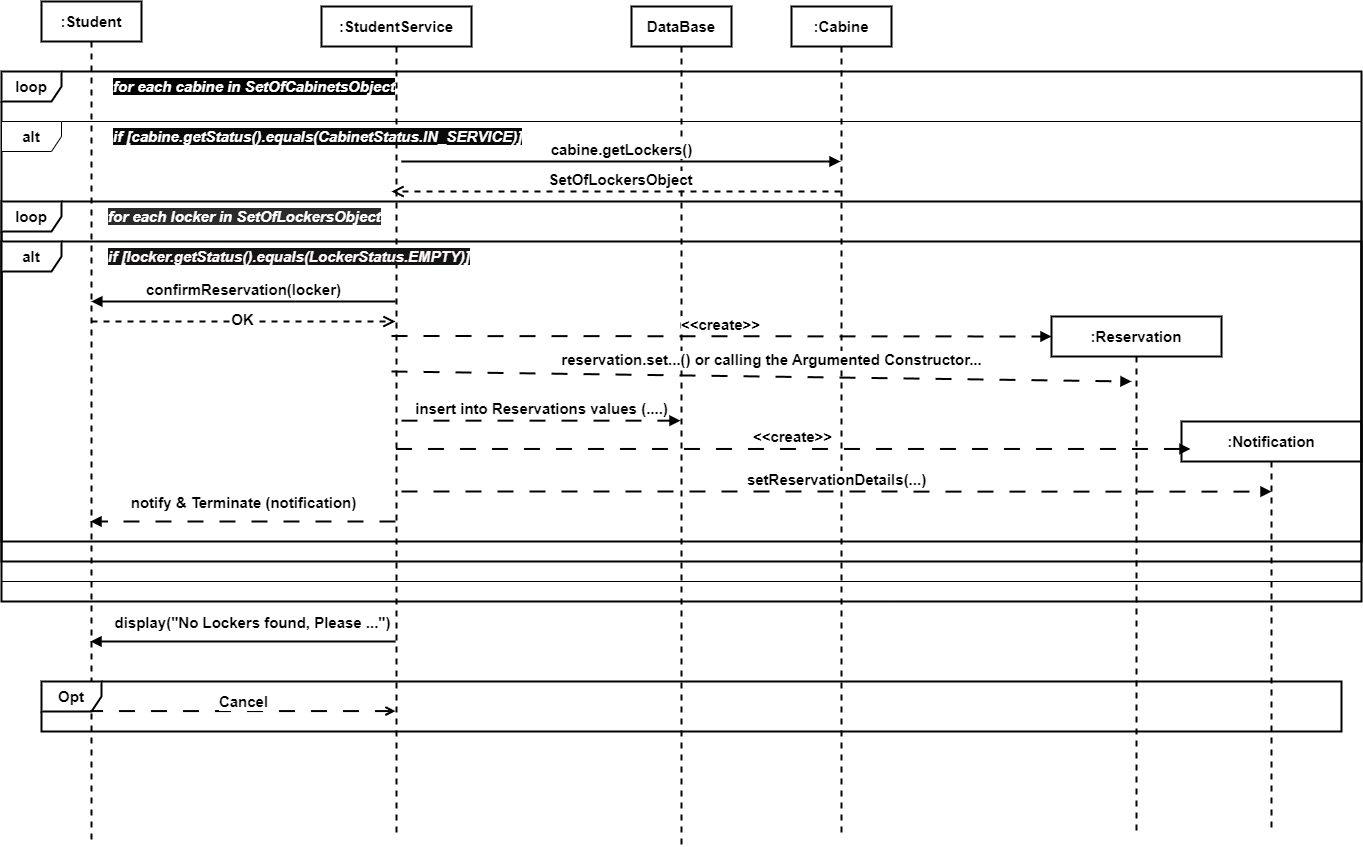

The diagram above was exported from draw.io. Its source (the exported page's mxGraphModel, read from the mxfile embedded in the PNG):
<mxGraphModel dx="2465" dy="917" grid="1" gridSize="10" guides="1" tooltips="1" connect="1" arrows="1" fold="1" page="1" pageScale="1" pageWidth="850" pageHeight="1100" math="0" shadow="0">
  <root>
    <mxCell id="0" />
    <mxCell id="1" parent="0" />
    <mxCell id="akkfq_47HI3n1gTu6U78-1" value=":Student" style="shape=umlLifeline;perimeter=lifelinePerimeter;whiteSpace=wrap;html=1;container=1;dropTarget=0;collapsible=0;recursiveResize=0;outlineConnect=0;portConstraint=eastwest;newEdgeStyle={&quot;curved&quot;:0,&quot;rounded&quot;:0};fontStyle=1;fontSize=15;strokeWidth=2;" parent="1" vertex="1">
      <mxGeometry x="30" y="520" width="100" height="840" as="geometry" />
    </mxCell>
    <mxCell id="akkfq_47HI3n1gTu6U78-2" value="DataBase" style="shape=umlLifeline;perimeter=lifelinePerimeter;whiteSpace=wrap;html=1;container=1;dropTarget=0;collapsible=0;recursiveResize=0;outlineConnect=0;portConstraint=eastwest;newEdgeStyle={&quot;curved&quot;:0,&quot;rounded&quot;:0};fontStyle=1;fontSize=15;strokeWidth=2;" parent="1" vertex="1">
      <mxGeometry x="620" y="525" width="100" height="840" as="geometry" />
    </mxCell>
    <mxCell id="akkfq_47HI3n1gTu6U78-3" value="&lt;font&gt;:StudentService&lt;/font&gt;" style="shape=umlLifeline;perimeter=lifelinePerimeter;whiteSpace=wrap;html=1;container=1;dropTarget=0;collapsible=0;recursiveResize=0;outlineConnect=0;portConstraint=eastwest;newEdgeStyle={&quot;curved&quot;:0,&quot;rounded&quot;:0};fontStyle=1;fontSize=15;strokeWidth=2;" parent="1" vertex="1">
      <mxGeometry x="310" y="525" width="150" height="830" as="geometry" />
    </mxCell>
    <mxCell id="akkfq_47HI3n1gTu6U78-7" value="&lt;font&gt;&lt;font&gt;:Notification&lt;/font&gt;&lt;br&gt;&lt;/font&gt;" style="shape=umlLifeline;perimeter=lifelinePerimeter;whiteSpace=wrap;html=1;container=1;dropTarget=0;collapsible=0;recursiveResize=0;outlineConnect=0;portConstraint=eastwest;newEdgeStyle={&quot;curved&quot;:0,&quot;rounded&quot;:0};fontStyle=1;fontSize=15;strokeWidth=2;align=center;" parent="1" vertex="1">
      <mxGeometry x="1170" y="940" width="180" height="410" as="geometry" />
    </mxCell>
    <mxCell id="akkfq_47HI3n1gTu6U78-8" value="&lt;font&gt;:Reservation&lt;/font&gt;" style="shape=umlLifeline;perimeter=lifelinePerimeter;whiteSpace=wrap;html=1;container=1;dropTarget=0;collapsible=0;recursiveResize=0;outlineConnect=0;portConstraint=eastwest;newEdgeStyle={&quot;curved&quot;:0,&quot;rounded&quot;:0};fontStyle=1;fontSize=15;strokeWidth=2;" parent="1" vertex="1">
      <mxGeometry x="1040" y="835" width="170" height="520" as="geometry" />
    </mxCell>
    <mxCell id="akkfq_47HI3n1gTu6U78-24" value="loop" style="shape=umlFrame;whiteSpace=wrap;html=1;pointerEvents=0;fontStyle=1;fontSize=15;strokeWidth=2;" parent="1" vertex="1">
      <mxGeometry x="-10" y="590" width="1360" height="530" as="geometry" />
    </mxCell>
    <mxCell id="akkfq_47HI3n1gTu6U78-25" value="&lt;font color=&quot;#ffffff&quot; style=&quot;background-color: rgb(0, 0, 0);&quot;&gt;&lt;i&gt;&lt;span style=&quot;forced-color-adjust: none; font-family: Helvetica; font-variant-ligatures: normal; font-variant-caps: normal; letter-spacing: normal; orphans: 2; text-align: center; text-indent: 0px; text-transform: none; widows: 2; word-spacing: 0px; -webkit-text-stroke-width: 0px; white-space: nowrap; text-decoration-thickness: initial; text-decoration-style: initial; text-decoration-color: initial;&quot;&gt;for each cabine in&amp;nbsp;&lt;/span&gt;&lt;span style=&quot;text-align: center; text-wrap-mode: nowrap;&quot;&gt;SetOfCabinetsObject&lt;/span&gt;&lt;/i&gt;&lt;/font&gt;" style="text;whiteSpace=wrap;html=1;fontStyle=1;fontSize=15;" parent="1" vertex="1">
      <mxGeometry x="100" y="590" width="270" height="40" as="geometry" />
    </mxCell>
    <mxCell id="akkfq_47HI3n1gTu6U78-26" value="alt" style="shape=umlFrame;whiteSpace=wrap;html=1;pointerEvents=0;fontStyle=1;fontSize=15;" parent="1" vertex="1">
      <mxGeometry x="-10" y="640" width="1360" height="460" as="geometry" />
    </mxCell>
    <mxCell id="akkfq_47HI3n1gTu6U78-27" value="&lt;span style=&quot;forced-color-adjust: none; font-family: Helvetica; font-variant-ligatures: normal; font-variant-caps: normal; letter-spacing: normal; orphans: 2; text-indent: 0px; text-transform: none; widows: 2; word-spacing: 0px; -webkit-text-stroke-width: 0px; white-space: nowrap; text-decoration-thickness: initial; text-decoration-style: initial; text-decoration-color: initial; text-align: center; background-color: rgb(10, 10, 10);&quot;&gt;&lt;font color=&quot;#ffffff&quot;&gt;&lt;i&gt;if [cabine.getStatus().equals(CabinetStatus.IN_SERVICE)]&lt;/i&gt;&lt;/font&gt;&lt;/span&gt;" style="text;whiteSpace=wrap;html=1;fontStyle=1;fontSize=15;" parent="1" vertex="1">
      <mxGeometry x="100" y="640" width="350" height="30" as="geometry" />
    </mxCell>
    <mxCell id="akkfq_47HI3n1gTu6U78-28" value="&lt;font&gt;:Cabine&lt;/font&gt;" style="shape=umlLifeline;perimeter=lifelinePerimeter;whiteSpace=wrap;html=1;container=1;dropTarget=0;collapsible=0;recursiveResize=0;outlineConnect=0;portConstraint=eastwest;newEdgeStyle={&quot;curved&quot;:0,&quot;rounded&quot;:0};fontStyle=1;fontSize=15;strokeWidth=2;" parent="1" vertex="1">
      <mxGeometry x="780" y="525" width="100" height="830" as="geometry" />
    </mxCell>
    <mxCell id="akkfq_47HI3n1gTu6U78-30" value="cabine.getLockers()" style="html=1;verticalAlign=bottom;endArrow=block;curved=0;rounded=0;fontStyle=1;fontSize=15;strokeWidth=2;" parent="1" target="akkfq_47HI3n1gTu6U78-28" edge="1">
      <mxGeometry width="80" relative="1" as="geometry">
        <mxPoint x="390" y="680" as="sourcePoint" />
        <mxPoint x="788.9999999999998" y="680" as="targetPoint" />
      </mxGeometry>
    </mxCell>
    <mxCell id="akkfq_47HI3n1gTu6U78-34" value="SetOfLockersObject" style="html=1;verticalAlign=bottom;endArrow=open;dashed=1;endSize=8;curved=0;rounded=0;fontStyle=1;fontSize=15;strokeWidth=2;" parent="1" source="akkfq_47HI3n1gTu6U78-28" edge="1">
      <mxGeometry x="-0.0184" relative="1" as="geometry">
        <mxPoint x="759" y="710" as="sourcePoint" />
        <mxPoint x="380" y="710" as="targetPoint" />
        <mxPoint as="offset" />
      </mxGeometry>
    </mxCell>
    <mxCell id="akkfq_47HI3n1gTu6U78-35" value="loop" style="shape=umlFrame;whiteSpace=wrap;html=1;pointerEvents=0;fontStyle=1;fontSize=15;strokeWidth=2;" parent="1" vertex="1">
      <mxGeometry x="-10" y="720" width="1360" height="360" as="geometry" />
    </mxCell>
    <mxCell id="akkfq_47HI3n1gTu6U78-36" value="&lt;i&gt;&lt;font color=&quot;#ffffff&quot; style=&quot;background-color: rgb(43, 43, 43);&quot;&gt;&lt;span style=&quot;forced-color-adjust: none; font-family: Helvetica; font-variant-ligatures: normal; font-variant-caps: normal; letter-spacing: normal; orphans: 2; text-indent: 0px; text-transform: none; widows: 2; word-spacing: 0px; -webkit-text-stroke-width: 0px; white-space: nowrap; text-decoration-thickness: initial; text-decoration-style: initial; text-decoration-color: initial; text-align: center;&quot;&gt;for each locker in&amp;nbsp;&lt;/span&gt;&lt;span style=&quot;forced-color-adjust: none; font-family: Helvetica; font-variant-ligatures: normal; font-variant-caps: normal; letter-spacing: normal; orphans: 2; text-indent: 0px; text-transform: none; widows: 2; word-spacing: 0px; -webkit-text-stroke-width: 0px; white-space: nowrap; text-decoration-thickness: initial; text-decoration-style: initial; text-decoration-color: initial; text-align: center;&quot;&gt;&lt;span style=&quot;forced-color-adjust: none;&quot;&gt;SetOfLockersObject&lt;/span&gt;&lt;/span&gt;&lt;/font&gt;&lt;/i&gt;" style="text;whiteSpace=wrap;html=1;fontStyle=1;fontSize=15;" parent="1" vertex="1">
      <mxGeometry x="95" y="720" width="250" height="30" as="geometry" />
    </mxCell>
    <mxCell id="akkfq_47HI3n1gTu6U78-37" value="alt" style="shape=umlFrame;whiteSpace=wrap;html=1;pointerEvents=0;fontStyle=1;fontSize=15;strokeWidth=2;" parent="1" vertex="1">
      <mxGeometry x="-10" y="760" width="1360" height="300" as="geometry" />
    </mxCell>
    <mxCell id="akkfq_47HI3n1gTu6U78-38" value="&lt;span style=&quot;forced-color-adjust: none; font-family: Helvetica; font-variant-ligatures: normal; font-variant-caps: normal; letter-spacing: normal; orphans: 2; text-indent: 0px; text-transform: none; widows: 2; word-spacing: 0px; -webkit-text-stroke-width: 0px; white-space: nowrap; text-decoration-thickness: initial; text-decoration-style: initial; text-decoration-color: initial; text-align: center; background-color: rgb(20, 20, 20);&quot;&gt;&lt;font color=&quot;#fffafa&quot;&gt;&lt;i&gt;if [locker.getStatus().equals(LockerStatus.EMPTY)]&lt;/i&gt;&lt;/font&gt;&lt;/span&gt;" style="text;whiteSpace=wrap;html=1;fontStyle=1;fontSize=15;" parent="1" vertex="1">
      <mxGeometry x="95" y="760" width="295" height="30" as="geometry" />
    </mxCell>
    <mxCell id="akkfq_47HI3n1gTu6U78-39" value="&lt;font&gt;confirmReservation(locker)&lt;/font&gt;" style="html=1;verticalAlign=bottom;endArrow=block;curved=0;rounded=0;fontStyle=1;fontSize=15;strokeWidth=2;" parent="1" source="akkfq_47HI3n1gTu6U78-3" edge="1">
      <mxGeometry width="80" relative="1" as="geometry">
        <mxPoint x="260" y="820" as="sourcePoint" />
        <mxPoint x="79.81034482758616" y="819.9999999999999" as="targetPoint" />
      </mxGeometry>
    </mxCell>
    <mxCell id="akkfq_47HI3n1gTu6U78-40" value="OK" style="html=1;verticalAlign=bottom;endArrow=open;dashed=1;endSize=8;curved=0;rounded=0;fontStyle=1;fontSize=15;strokeWidth=2;" parent="1" target="akkfq_47HI3n1gTu6U78-3" edge="1">
      <mxGeometry x="-0.011" y="-10" relative="1" as="geometry">
        <mxPoint x="80" y="840" as="sourcePoint" />
        <mxPoint x="260" y="840" as="targetPoint" />
        <mxPoint as="offset" />
      </mxGeometry>
    </mxCell>
    <mxCell id="akkfq_47HI3n1gTu6U78-41" value="&amp;lt;&amp;lt;create&amp;gt;&amp;gt;" style="html=1;verticalAlign=bottom;endArrow=block;curved=0;rounded=0;dashed=1;dashPattern=8 8;fontStyle=1;fontSize=15;strokeWidth=2;" parent="1" edge="1">
      <mxGeometry width="80" relative="1" as="geometry">
        <mxPoint x="380.0035294117649" y="854.5" as="sourcePoint" />
        <mxPoint x="1040" y="855" as="targetPoint" />
      </mxGeometry>
    </mxCell>
    <mxCell id="akkfq_47HI3n1gTu6U78-42" value="reservation.set...() or calling the Argumented Constructor..." style="html=1;verticalAlign=bottom;endArrow=block;curved=0;rounded=0;dashed=1;dashPattern=8 8;fontStyle=1;fontSize=15;strokeWidth=2;" parent="1" edge="1">
      <mxGeometry x="0.0268" y="5" width="80" relative="1" as="geometry">
        <mxPoint x="380" y="890" as="sourcePoint" />
        <mxPoint x="1120" y="900" as="targetPoint" />
        <mxPoint as="offset" />
      </mxGeometry>
    </mxCell>
    <mxCell id="akkfq_47HI3n1gTu6U78-43" value="insert into Reservations values (....)" style="html=1;verticalAlign=bottom;endArrow=block;curved=0;rounded=0;dashed=1;dashPattern=8 8;fontStyle=1;fontSize=15;strokeWidth=2;" parent="1" target="akkfq_47HI3n1gTu6U78-2" edge="1">
      <mxGeometry width="80" relative="1" as="geometry">
        <mxPoint x="390" y="939.17" as="sourcePoint" />
        <mxPoint x="609.0000000000005" y="939.17" as="targetPoint" />
      </mxGeometry>
    </mxCell>
    <mxCell id="akkfq_47HI3n1gTu6U78-44" value="&amp;lt;&amp;lt;create&amp;gt;&amp;gt;" style="html=1;verticalAlign=bottom;endArrow=block;curved=0;rounded=0;dashed=1;dashPattern=8 8;entryX=0.05;entryY=0.067;entryDx=0;entryDy=0;entryPerimeter=0;fontStyle=1;fontSize=15;strokeWidth=2;" parent="1" target="akkfq_47HI3n1gTu6U78-7" edge="1" source="akkfq_47HI3n1gTu6U78-3">
      <mxGeometry width="80" relative="1" as="geometry">
        <mxPoint x="450" y="967" as="sourcePoint" />
        <mxPoint x="550" y="970" as="targetPoint" />
      </mxGeometry>
    </mxCell>
    <mxCell id="akkfq_47HI3n1gTu6U78-45" value="setReservationDetails(...)" style="html=1;verticalAlign=bottom;endArrow=block;curved=0;rounded=0;dashed=1;dashPattern=8 8;fontStyle=1;fontSize=15;strokeWidth=2;entryX=0.5;entryY=0.171;entryDx=0;entryDy=0;entryPerimeter=0;" parent="1" target="akkfq_47HI3n1gTu6U78-7" edge="1">
      <mxGeometry x="0.0005" width="80" relative="1" as="geometry">
        <mxPoint x="390" y="1010" as="sourcePoint" />
        <mxPoint x="1250" y="1010" as="targetPoint" />
        <mxPoint as="offset" />
      </mxGeometry>
    </mxCell>
    <mxCell id="akkfq_47HI3n1gTu6U78-47" value="" style="html=1;verticalAlign=bottom;endArrow=block;curved=0;rounded=0;dashed=1;dashPattern=8 8;fontStyle=1;fontSize=15;strokeWidth=2;" parent="1" source="akkfq_47HI3n1gTu6U78-3" edge="1">
      <mxGeometry x="-0.2707" width="80" relative="1" as="geometry">
        <mxPoint x="260" y="1040" as="sourcePoint" />
        <mxPoint x="79" y="1040" as="targetPoint" />
        <mxPoint as="offset" />
      </mxGeometry>
    </mxCell>
    <mxCell id="akkfq_47HI3n1gTu6U78-50" value="notify &amp;amp; Terminate (notification)" style="edgeLabel;html=1;align=center;verticalAlign=middle;resizable=0;points=[];fontStyle=1;fontSize=15;" parent="akkfq_47HI3n1gTu6U78-47" vertex="1" connectable="0">
      <mxGeometry x="0.0018" y="-3" relative="1" as="geometry">
        <mxPoint y="-17" as="offset" />
      </mxGeometry>
    </mxCell>
    <mxCell id="akkfq_47HI3n1gTu6U78-51" value="" style="html=1;verticalAlign=bottom;endArrow=block;curved=0;rounded=0;fontStyle=1;fontSize=15;strokeWidth=2;" parent="1" source="akkfq_47HI3n1gTu6U78-3" edge="1">
      <mxGeometry x="-0.2707" width="80" relative="1" as="geometry">
        <mxPoint x="260" y="1160" as="sourcePoint" />
        <mxPoint x="79" y="1160" as="targetPoint" />
        <mxPoint as="offset" />
        <Array as="points">
          <mxPoint x="170" y="1160" />
        </Array>
      </mxGeometry>
    </mxCell>
    <mxCell id="akkfq_47HI3n1gTu6U78-52" value="display(&quot;No Lockers found, Please ...&quot;)" style="edgeLabel;html=1;align=center;verticalAlign=middle;resizable=0;points=[];fontStyle=1;fontSize=15;" parent="akkfq_47HI3n1gTu6U78-51" vertex="1" connectable="0">
      <mxGeometry x="0.0018" y="-3" relative="1" as="geometry">
        <mxPoint x="9" y="-17" as="offset" />
      </mxGeometry>
    </mxCell>
    <mxCell id="akkfq_47HI3n1gTu6U78-55" value="Opt" style="shape=umlFrame;whiteSpace=wrap;html=1;pointerEvents=0;fontStyle=1;fontSize=15;strokeWidth=2;" parent="1" vertex="1">
      <mxGeometry x="30" y="1200" width="1300" height="50" as="geometry" />
    </mxCell>
    <mxCell id="akkfq_47HI3n1gTu6U78-56" value="" style="html=1;verticalAlign=bottom;endArrow=none;curved=0;rounded=0;dashed=1;dashPattern=8 8;endFill=0;startArrow=open;startFill=0;fontStyle=1;fontSize=15;strokeWidth=2;" parent="1" source="akkfq_47HI3n1gTu6U78-3" edge="1">
      <mxGeometry x="-0.2707" width="80" relative="1" as="geometry">
        <mxPoint x="260" y="1229.58" as="sourcePoint" />
        <mxPoint x="79" y="1229.58" as="targetPoint" />
        <mxPoint as="offset" />
      </mxGeometry>
    </mxCell>
    <mxCell id="akkfq_47HI3n1gTu6U78-57" value="Cancel" style="edgeLabel;html=1;align=center;verticalAlign=middle;resizable=0;points=[];fontStyle=1;fontSize=15;" parent="akkfq_47HI3n1gTu6U78-56" vertex="1" connectable="0">
      <mxGeometry x="0.0018" y="-3" relative="1" as="geometry">
        <mxPoint y="-7" as="offset" />
      </mxGeometry>
    </mxCell>
  </root>
</mxGraphModel>